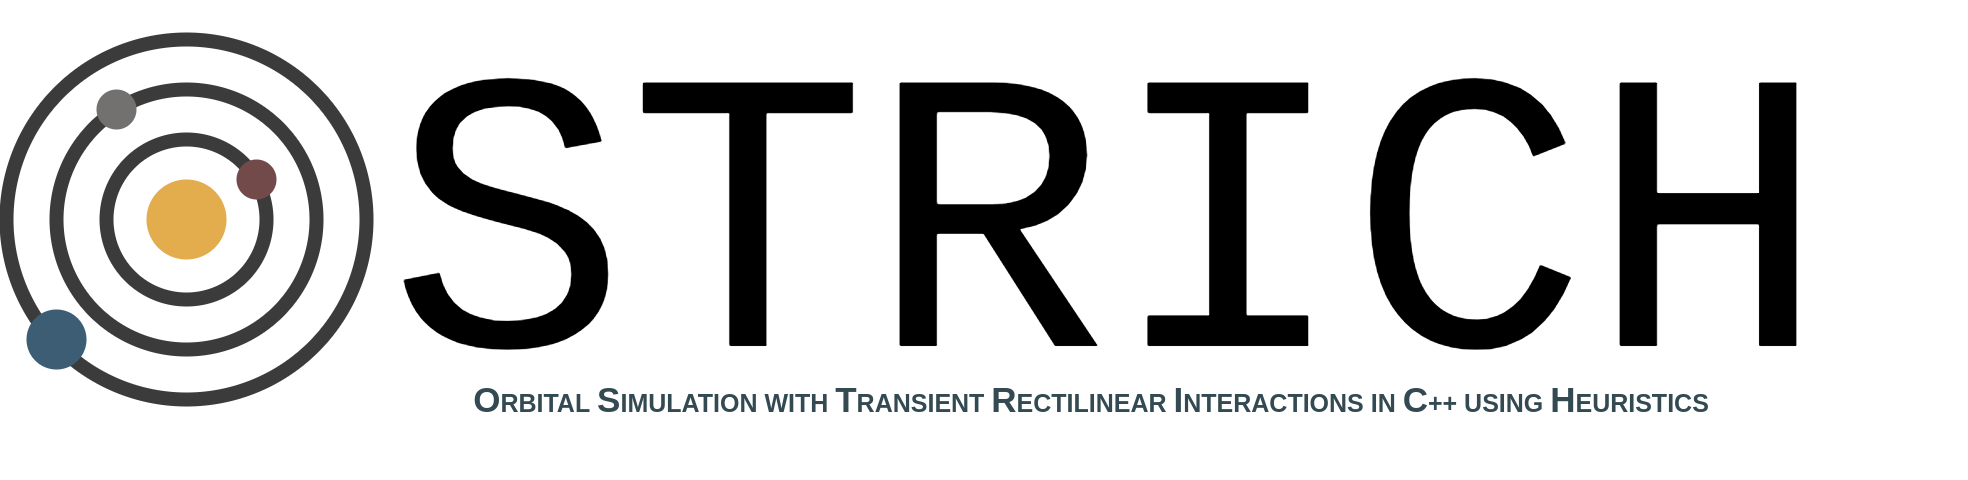

The diagram above was exported from draw.io. Its source (the exported page's mxGraphModel, read from the mxfile embedded in the PNG):
<mxGraphModel dx="2455" dy="1596" grid="1" gridSize="10" guides="1" tooltips="1" connect="1" arrows="1" fold="1" page="1" pageScale="1" pageWidth="1000" pageHeight="1000" math="0" shadow="0">
  <root>
    <mxCell id="0" />
    <mxCell id="1" parent="0" />
    <mxCell id="OlGqds5D1acuIQ5NkATE-7" value="" style="ellipse;whiteSpace=wrap;html=1;fillColor=none;strokeWidth=14;fontColor=#303030;strokeColor=#3B3B3B;" parent="1" vertex="1">
      <mxGeometry x="220" y="220" width="360" height="360" as="geometry" />
    </mxCell>
    <mxCell id="OlGqds5D1acuIQ5NkATE-5" value="" style="ellipse;whiteSpace=wrap;html=1;fillColor=none;strokeWidth=14;fontColor=#303030;strokeColor=#3B3B3B;" parent="1" vertex="1">
      <mxGeometry x="270" y="270" width="260" height="260" as="geometry" />
    </mxCell>
    <mxCell id="OlGqds5D1acuIQ5NkATE-4" value="" style="ellipse;whiteSpace=wrap;html=1;fillColor=none;strokeWidth=14;fontColor=#303030;strokeColor=#3B3B3B;" parent="1" vertex="1">
      <mxGeometry x="320" y="320" width="160" height="160" as="geometry" />
    </mxCell>
    <mxCell id="OlGqds5D1acuIQ5NkATE-1" value="" style="ellipse;whiteSpace=wrap;html=1;fillColor=#E3AC4D;strokeColor=none;" parent="1" vertex="1">
      <mxGeometry x="360" y="360" width="80" height="80" as="geometry" />
    </mxCell>
    <mxCell id="OlGqds5D1acuIQ5NkATE-2" value="" style="ellipse;whiteSpace=wrap;html=1;aspect=fixed;fillColor=#734A4A;strokeColor=none;" parent="1" vertex="1">
      <mxGeometry x="450" y="340" width="40" height="40" as="geometry" />
    </mxCell>
    <mxCell id="OlGqds5D1acuIQ5NkATE-6" value="" style="ellipse;whiteSpace=wrap;html=1;aspect=fixed;fillColor=#737070;strokeColor=none;" parent="1" vertex="1">
      <mxGeometry x="310" y="270" width="40" height="40" as="geometry" />
    </mxCell>
    <mxCell id="OlGqds5D1acuIQ5NkATE-8" value="" style="ellipse;whiteSpace=wrap;html=1;aspect=fixed;fillColor=#3C5D73;strokeColor=none;" parent="1" vertex="1">
      <mxGeometry x="240" y="490" width="60" height="60" as="geometry" />
    </mxCell>
    <mxCell id="OlGqds5D1acuIQ5NkATE-9" value="STRICH" style="text;strokeColor=none;fillColor=none;align=left;verticalAlign=middle;rounded=0;fontStyle=0;fontSize=400;labelBackgroundColor=none;labelBorderColor=none;html=1;whiteSpace=wrap;fontFamily=Courier New;fontColor=#000000;" parent="1" vertex="1">
      <mxGeometry x="600" y="260" width="1580" height="320" as="geometry" />
    </mxCell>
    <mxCell id="g_MuGERou6OlMt8htYBT-2" value="&lt;font style=&quot;font-size: 35px&quot;&gt;O&lt;/font&gt;RBITAL &lt;font style=&quot;font-size: 35px&quot;&gt;S&lt;/font&gt;IMULATION WITH &lt;font style=&quot;font-size: 35px&quot;&gt;T&lt;/font&gt;RANSIENT &lt;font style=&quot;font-size: 35px&quot;&gt;R&lt;/font&gt;ECTILINEAR &lt;font style=&quot;font-size: 35px&quot;&gt;I&lt;/font&gt;NTERACTIONS IN &lt;font style=&quot;font-size: 35px&quot;&gt;C&lt;/font&gt;++ USING &lt;font style=&quot;font-size: 35px&quot;&gt;H&lt;/font&gt;EURISTICS" style="text;html=1;strokeColor=none;fillColor=none;align=center;verticalAlign=middle;whiteSpace=wrap;rounded=0;fontColor=#334A52;fontStyle=1;fontSize=25;spacingBottom=0;spacing=2;" vertex="1" parent="1">
      <mxGeometry x="600" y="560" width="1410" height="40" as="geometry" />
    </mxCell>
  </root>
</mxGraphModel>